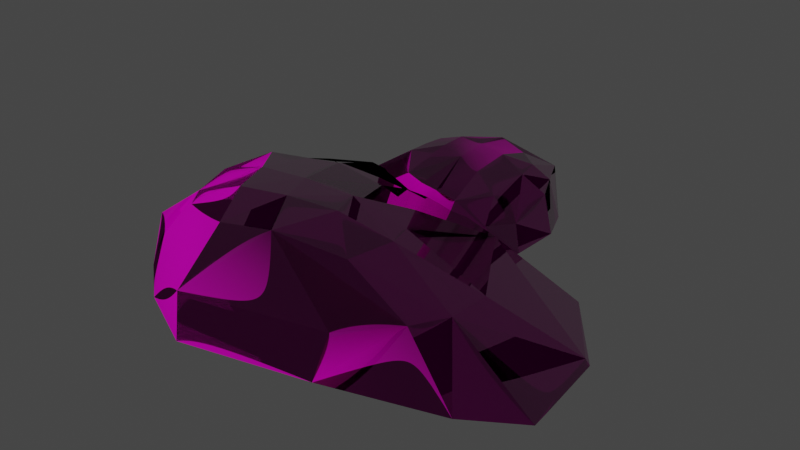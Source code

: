 # Source: iron_pile_02.blend  (saved by Blender 3.5.10; exported with 4.5.12 LTS)
import bpy
from mathutils import Matrix  # noqa: F401  (used for matrix-valued properties, if any)

bpy.ops.wm.read_factory_settings(use_empty=True)
scene = bpy.context.scene
scene.name = 'Scene'

# ---- collections
col_collection = bpy.data.collections.new('Collection'); scene.collection.children.link(col_collection)

# ---- images (referenced by path relative to the original .blend; pixels are not part of the script)
import os
ASSET_DIR = os.environ.get("B2B_ASSET_DIR", "")  # directory of the original .blend (textures are referenced by path, not embedded)
HERE = os.path.dirname(os.path.abspath(__file__))  # packed textures are extracted next to this script under _unpacked/

def load_image(name, relpath, width, height, colorspace="sRGB"):
    """Load a texture the original file referenced (path relative to the .blend, or extracted next to this script)."""
    p = next((c for c in (os.path.join(HERE, relpath), os.path.join(ASSET_DIR, relpath)) if relpath and os.path.exists(c)), "")
    if p:
        img = bpy.data.images.load(p, check_existing=True)
        img.name = name
    else:  # same state as the original file: an image datablock whose file is absent (Cycles renders it pink)
        img = bpy.data.images.new(name, width, height)
        img.source = "FILE"
        img.filepath = "//" + (relpath or name)
    img.colorspace_settings.name = colorspace
    return img
img_mining_02_diff_0_png = load_image('mining_02_diff_0.png', 'mining_02_diff_0.png', 1024, 1024, 'sRGB')
img_mining_02_norm_0_png = load_image('mining_02_norm_0.png', 'mining_02_norm_0.png', 1024, 1024, 'Non-Color')
img_mining_02_metal_0_png = load_image('mining_02_metal_0.png', 'mining_02_metal_0.png', 1024, 1024, 'Non-Color')
img_default_model_mask_0_png = load_image('default_model_mask_0.png', 'default_model_mask_0.png', 1024, 1024, 'Non-Color')

# ---- materials (node trees are filled in below, after node groups)
mat_material13 = bpy.data.materials.new('material13')
mat_material13.use_transparent_shadow = False

# ---- node groups
ng_annoshader = bpy.data.node_groups.new('AnnoShader', 'ShaderNodeTree')
_s = ng_annoshader.interface.new_socket(name='Shader', in_out='OUTPUT', socket_type='NodeSocketShader')
_s = ng_annoshader.interface.new_socket(name='cDiffuse', in_out='INPUT', socket_type='NodeSocketColor')
_s = ng_annoshader.interface.new_socket(name='cDiffuseMultiplier', in_out='INPUT', socket_type='NodeSocketColor')
_s = ng_annoshader.interface.new_socket(name='Alpha', in_out='INPUT', socket_type='NodeSocketFloat')
_s = ng_annoshader.interface.new_socket(name='cNormal', in_out='INPUT', socket_type='NodeSocketColor')
_s = ng_annoshader.interface.new_socket(name='Glossiness', in_out='INPUT', socket_type='NodeSocketFloat')
_s = ng_annoshader.interface.new_socket(name='cMetallic', in_out='INPUT', socket_type='NodeSocketColor')
_s = ng_annoshader.interface.new_socket(name='cHeight', in_out='INPUT', socket_type='NodeSocketColor')
_s = ng_annoshader.interface.new_socket(name='cNightGlow', in_out='INPUT', socket_type='NodeSocketColor')
_s = ng_annoshader.interface.new_socket(name='cEmissiveColor', in_out='INPUT', socket_type='NodeSocketColor')
_s = ng_annoshader.interface.new_socket(name='EmissionStrength', in_out='INPUT', socket_type='NodeSocketFloat')
_s = ng_annoshader.interface.new_socket(name='cDyeMask', in_out='INPUT', socket_type='NodeSocketColor')
_N = ng_annoshader.nodes; _L = ng_annoshader.links
n0 = _N.new('NodeGroupInput'); n0.name = 'Group Input'; n0.location = (0, -900)
n1 = _N.new('ShaderNodeMix'); n1.name = 'Mix'; n1.location = (300, 300)
n1.data_type = 'RGBA'
n1.blend_type = 'MULTIPLY'
n1.inputs[0].default_value = 1.0
n2 = _N.new('ShaderNodeRGBToBW'); n2.name = 'RGB to BW'; n2.location = (300, 0)
n3 = _N.new('ShaderNodeMix'); n3.name = 'Mix.001'; n3.location = (600, 0)
n3.data_type = 'RGBA'
n3.blend_type = 'MULTIPLY'
n3.inputs[7].default_value = (1.0, 0.0, 0.0, 1.0)
n4 = _N.new('ShaderNodeSeparateColor'); n4.name = 'Separate RGB'; n4.location = (300, -300)
n5 = _N.new('ShaderNodeMath'); n5.name = 'Math'; n5.location = (600, -450)
n5.operation = 'POWER'
n5.inputs[1].default_value = 2.0
n6 = _N.new('ShaderNodeMath'); n6.name = 'Math.001'; n6.location = (600, -150)
n6.operation = 'POWER'
n6.inputs[1].default_value = 2.0
n7 = _N.new('ShaderNodeMath'); n7.name = 'Math.002'; n7.location = (750, -300)
n8 = _N.new('ShaderNodeMath'); n8.name = 'Math.003'; n8.location = (900, -300)
n8.operation = 'SUBTRACT'
n8.inputs[0].default_value = 1.0
n9 = _N.new('ShaderNodeMath'); n9.name = 'Math.004'; n9.location = (1050, -300)
n9.operation = 'SQRT'
n10 = _N.new('ShaderNodeCombineColor'); n10.name = 'Combine RGB'; n10.location = (1200, -300)
n11 = _N.new('ShaderNodeNormalMap'); n11.name = 'Normal Map'; n11.location = (1500, -300)
n11.inputs[0].default_value = 0.5
n12 = _N.new('ShaderNodeRGBToBW'); n12.name = 'RGB to BW.001'; n12.location = (1500, 0)
n13 = _N.new('ShaderNodeBump'); n13.name = 'Bump'; n13.location = (1800, -300)
n13.inputs[0].default_value = 0.5
n13.inputs[1].default_value = 1.0
n13.inputs[2].default_value = 1.0
n14 = _N.new('ShaderNodeMath'); n14.name = 'Math.005'; n14.location = (900, -900)
n14.operation = 'SUBTRACT'
n14.inputs[0].default_value = 1.0
n15 = _N.new('ShaderNodeRGBToBW'); n15.name = 'RGB to BW.002'; n15.location = (300, 0)
n16 = _N.new('ShaderNodeVectorMath'); n16.name = 'EmissionScale'; n16.location = (300, -1200)
n16.label = 'EmissionScale'
n16.operation = 'SCALE'
n16.inputs[3].default_value = 10.0
n17 = _N.new('ShaderNodeVectorMath'); n17.name = 'Vector Math'; n17.location = (600, -1200)
n17.operation = 'MULTIPLY'
n18 = _N.new('ShaderNodeObjectInfo'); n18.name = 'Object Info'; n18.location = (300, -1500)
n19 = _N.new('ShaderNodeMath'); n19.name = 'Math.006'; n19.location = (600, -1500)
n19.operation = 'FRACT'
n20 = _N.new('ShaderNodeValToRGB'); n20.name = 'ColorRamp'; n20.location = (900, -1500)
n20.color_ramp.interpolation = 'CONSTANT'
while len(n20.color_ramp.elements) > 1: n20.color_ramp.elements.remove(n20.color_ramp.elements[-1])
n20.color_ramp.elements[0].position = 0.0; n20.color_ramp.elements[0].color = (1.0, 0.0, 0.0, 1.0)
_e = n20.color_ramp.elements.new(0.3333); _e.color = (0.0, 1.0, 0.0, 1.0)
_e = n20.color_ramp.elements.new(0.6667); _e.color = (0.0, 0.0, 1.0, 1.0)
n21 = _N.new('ShaderNodeVectorMath'); n21.name = 'Vector Math.001'; n21.location = (1200, -1500)
n21.operation = 'MULTIPLY'
n22 = _N.new('ShaderNodeMix'); n22.name = 'Mix.002'; n22.location = (1500, -1200)
n22.data_type = 'RGBA'
n22.inputs[6].default_value = (0.0, 0.0, 0.0, 1.0)
n23 = _N.new('ShaderNodeBsdfPrincipled'); n23.name = 'Principled BSDF'; n23.location = (1200, -900)
n23.distribution = 'GGX'
n23.subsurface_method = 'RANDOM_WALK_SKIN'
n23.inputs[3].default_value = 1.45
n24 = _N.new('NodeGroupOutput'); n24.name = 'Group Output'; n24.location = (1500, -900)
_L.new(n0.outputs[1], n1.inputs[6])
_L.new(n0.outputs[0], n1.inputs[7])
_L.new(n0.outputs[10], n2.inputs[0])
_L.new(n2.outputs[0], n3.inputs[0])
_L.new(n1.outputs[2], n3.inputs[6])
_L.new(n0.outputs[3], n4.inputs[0])
_L.new(n4.outputs[0], n5.inputs[0])
_L.new(n4.outputs[1], n6.inputs[0])
_L.new(n5.outputs[0], n7.inputs[0])
_L.new(n6.outputs[0], n7.inputs[1])
_L.new(n7.outputs[0], n8.inputs[1])
_L.new(n8.outputs[0], n9.inputs[0])
_L.new(n4.outputs[0], n10.inputs[0])
_L.new(n4.outputs[1], n10.inputs[1])
_L.new(n9.outputs[0], n10.inputs[2])
_L.new(n10.outputs[0], n11.inputs[1])
_L.new(n0.outputs[6], n12.inputs[0])
_L.new(n12.outputs[0], n13.inputs[3])
_L.new(n11.outputs[0], n13.inputs[4])
_L.new(n0.outputs[4], n14.inputs[1])
_L.new(n0.outputs[5], n15.inputs[0])
_L.new(n0.outputs[8], n16.inputs[0])
_L.new(n3.outputs[2], n17.inputs[0])
_L.new(n16.outputs[0], n17.inputs[1])
_L.new(n18.outputs[0], n19.inputs[0])
_L.new(n19.outputs[0], n20.inputs[0])
_L.new(n20.outputs[0], n21.inputs[0])
_L.new(n0.outputs[7], n21.inputs[1])
_L.new(n21.outputs[0], n22.inputs[0])
_L.new(n17.outputs[0], n22.inputs[7])
_L.new(n0.outputs[2], n23.inputs[4])
_L.new(n14.outputs[0], n23.inputs[2])
_L.new(n13.outputs[0], n23.inputs[5])
_L.new(n3.outputs[2], n23.inputs[0])
_L.new(n15.outputs[0], n23.inputs[1])
_L.new(n0.outputs[9], n23.inputs[28])
_L.new(n22.outputs[2], n23.inputs[27])
_L.new(n23.outputs[0], n24.inputs[0])
n24.is_active_output = True

# ---- material node trees
mat_material13.use_nodes = True; mat_material13.node_tree.nodes.clear()
_N = mat_material13.node_tree.nodes; _L = mat_material13.node_tree.links
n0 = _N.new('ShaderNodeOutputMaterial'); n0.name = 'Material Output'; n0.location = (300, 300)
n1 = _N.new('ShaderNodeTexImage'); n1.name = 'cModelDiffTex'; n1.location = (-1200, 900)
n1.label = 'cModelDiffTex'
n1.image = img_mining_02_diff_0_png
n2 = _N.new('ShaderNodeTexImage'); n2.name = 'cModelNormalTex'; n2.location = (-1200, 600)
n2.label = 'cModelNormalTex'
n2.image = img_mining_02_norm_0_png
n3 = _N.new('ShaderNodeTexImage'); n3.name = 'cModelMetallicTex'; n3.location = (-1200, 300)
n3.label = 'cModelMetallicTex'
n3.image = img_mining_02_metal_0_png
n4 = _N.new('ShaderNodeTexImage'); n4.name = 'cSeparateAOTex'; n4.location = (-1200, 0)
n4.label = 'cSeparateAOTex'
n4.image = img_default_model_mask_0_png
n5 = _N.new('ShaderNodeTexImage'); n5.name = 'cHeightMap'; n5.location = (-1200, -300)
n5.label = 'cHeightMap'
n6 = _N.new('ShaderNodeTexImage'); n6.name = 'cNightGlowMap'; n6.location = (-1200, -600)
n6.label = 'cNightGlowMap'
n7 = _N.new('ShaderNodeTexImage'); n7.name = 'cDyeMask'; n7.location = (-1200, -900)
n7.label = 'cDyeMask'
n8 = _N.new('ShaderNodeGroup'); n8.name = 'Group'; n8.location = (0, 0)
n8.node_tree = ng_annoshader
n8.inputs[9].default_value = 0.0
n9 = _N.new('ShaderNodeCombineRGB'); n9.name = 'cEmissiveColor'; n9.location = (900, 1050)
n9.label = 'cEmissiveColor'
n9.inputs[0].default_value = 2.0
n9.inputs[1].default_value = 2.0
n9.inputs[2].default_value = 2.0
n10 = _N.new('ShaderNodeCombineRGB'); n10.name = 'cDiffuseColor'; n10.location = (600, 1050)
n10.label = 'cDiffuseColor'
n10.inputs[0].default_value = 1.0
n10.inputs[1].default_value = 1.0
n10.inputs[2].default_value = 1.0
_L.new(n1.outputs[0], n8.inputs[0])
_L.new(n2.outputs[0], n8.inputs[3])
_L.new(n3.outputs[0], n8.inputs[5])
_L.new(n5.outputs[0], n8.inputs[6])
_L.new(n6.outputs[0], n8.inputs[7])
_L.new(n7.outputs[0], n8.inputs[10])
_L.new(n10.outputs[0], n8.inputs[1])
_L.new(n9.outputs[0], n8.inputs[8])
_L.new(n1.outputs[1], n8.inputs[2])
_L.new(n2.outputs[1], n8.inputs[4])
_L.new(n8.outputs[0], n0.inputs[0])
n0.is_active_output = True

# ---- world
world_world = bpy.data.worlds.new('World'); scene.world = world_world
world_world.use_nodes = True; world_world.node_tree.nodes.clear()
_N = world_world.node_tree.nodes; _L = world_world.node_tree.links
n0 = _N.new('ShaderNodeOutputWorld'); n0.name = 'World Output'; n0.location = (300, 300)
n1 = _N.new('ShaderNodeBackground'); n1.name = 'Background'; n1.location = (10, 300)
n1.inputs[0].default_value = (0.05088, 0.05088, 0.05088, 1.0)
_L.new(n1.outputs[0], n0.inputs[0])
n0.is_active_output = True
world_world.color = (0.05088, 0.05088, 0.05088)
world_world.use_sun_shadow = False
world_world.sun_shadow_jitter_overblur = 0.0

# ---- meshes
me_mesh_0_009 = bpy.data.meshes.new('Mesh_0.009')
me_mesh_0_009.from_pydata([(-0.4078, 0.966, 0.1309), (-0.03328, 0.8874, 0.3105), (-0.2368, 0.8772, 0.2638), (-0.2372, 1.096, 0.1228), (0.1759, 1.104, 0.1282), (0.1259, 0.8576, 0.2745), (-0.1938, 1.123, -0.06793), (-0.5412, 1.097, -0.06793), (0.1874, 1.12, -0.06793), (0.3117, 0.2645, 0.1279), (0.1614, 0.2101, 0.2425), (0.2611, 0.4013, 0.2279), (0.1183, 0.4569, 0.3029), (0.1853, 0.08862, 0.1406), (0.2591, 0.6542, 0.2579), (0.3284, 0.1834, -0.06793), (0.1822, -0.01639, -0.06793), (0.3993, 0.4457, -0.06793), (0.3573, 0.4673, 0.07851), (0.4071, 0.7305, -0.06793), (0.1208, 0.6716, 0.3253), (0.3687, 0.707, 0.1572), (0.3032, 0.8507, 0.1725), (0.3309, 0.9227, -0.06793), (0.2408, 0.7741, 0.2669), (0.1259, 0.8576, 0.2745), (0.1759, 1.104, 0.1282), (0.1874, 1.12, -0.06793), (-0.7729, 0.2756, -0.06793), (-0.3606, 0.07368, 0.05747), (-0.7711, 0.2743, -0.06793), (-0.5424, 0.3256, 0.1504), (-0.4952, 0.03392, -0.06793), (-0.1263, 0.03403, 0.1977), (-0.212, 0.3068, 0.2509), (-0.06162, 0.2293, 0.2655), (-0.3323, 0.1545, 0.1823), (-0.1884, -0.01558, 0.01712), (-0.3606, 0.07368, 0.05747), (0.02216, 0.01384, 0.1628), (0.03548, 0.2227, 0.2562), (-0.003446, -0.08585, -0.02614), (-0.204, -0.03048, -0.06449), (-0.1893, -0.03599, -0.06793), (-0.009071, -0.09399, -0.06793), (0.1757, -0.01954, -0.06793), (0.1853, 0.08862, 0.1406), (0.1822, -0.01639, -0.06793), (0.1614, 0.2101, 0.2425), (-0.5412, 1.097, -0.06793), (-0.5014, 0.8555, 0.1318), (-0.7245, 1.016, -0.06793), (-0.4078, 0.966, 0.1309), (-0.813, 0.6294, -0.05256), (-0.5627, 0.6923, 0.1335), (-0.7457, 0.9408, -0.06793), (-0.5424, 0.3256, 0.1504), (-0.8253, 0.6422, -0.06793), (-0.7729, 0.2756, -0.06793), (-0.7752, 0.2911, -0.06793), (-0.5014, 0.8555, 0.1318), (-0.2368, 0.8772, 0.2638), (-0.3275, 0.7244, 0.2784), (-0.4078, 0.966, 0.1309), (-0.5627, 0.6923, 0.1335), (-0.3432, 0.6239, 0.2782), (-0.5424, 0.3256, 0.1504), (-0.3434, 0.4909, 0.2819), (-0.3323, 0.1545, 0.1823), (-0.212, 0.3068, 0.2509), (-0.3606, 0.07368, 0.05747), (-0.212, 0.3068, 0.2509), (-0.3434, 0.4909, 0.2819), (-0.1839, 0.5682, 0.3281), (-0.3432, 0.6239, 0.2782), (-0.3275, 0.7244, 0.2784), (-0.03141, 0.5125, 0.3255), (-0.06162, 0.2293, 0.2655), (-0.1726, 0.7068, 0.3357), (-0.2368, 0.8772, 0.2638), (-0.03328, 0.8874, 0.3105), (0.03548, 0.2227, 0.2562), (-0.02456, 0.6892, 0.3405), (0.1259, 0.8576, 0.2745), (0.1208, 0.6716, 0.3253), (0.1183, 0.4569, 0.3029), (0.1614, 0.2101, 0.2425), (0.601, -0.6895, 0.1301), (-0.128, -0.7519, 0.3657), (0.235, -0.6524, 0.3043), (0.3724, -0.9231, 0.1194), (-0.3721, -1.11, 0.1265), (-0.4355, -0.783, 0.3184), (0.3108, -0.9757, -0.1308), (0.9249, -0.7951, -0.1308), (-0.3829, -1.135, -0.1308), (-1.143, -0.1267, 0.1261), (-0.9047, 0.004911, 0.2765), (-0.9662, -0.2748, 0.2573), (-0.6722, -0.2828, 0.3557), (-1.024, 0.1454, 0.1428), (-0.8044, -0.5875, 0.2967), (-1.224, -0.03335, -0.1308), (-1.084, 0.2769, -0.1308), (-1.189, -0.3888, -0.1308), (-1.099, -0.3978, 0.06134), (-1.025, -0.7455, -0.1308), (-0.5424, -0.5502, 0.3851), (-0.9704, -0.6999, 0.1645), (-0.7617, -0.8501, 0.1847), (-0.7669, -0.9512, -0.1308), (-0.6963, -0.7284, 0.3084), (-0.4355, -0.783, 0.3184), (-0.3721, -1.11, 0.1265), (-0.3829, -1.135, -0.1308), (0.8321, 0.3226, -0.1308), (-0.04239, 0.397, 0.03373), (0.8281, 0.3235, -0.1308), (0.445, 0.1622, 0.1557), (0.177, 0.5038, -0.1308), (-0.4925, 0.3461, 0.2177), (-0.1664, 0.04438, 0.2875), (-0.4879, 0.07638, 0.3066), (-0.04326, 0.2847, 0.1975), (-0.4108, 0.4342, -0.01918), (-0.04239, 0.397, 0.03373), (-0.7746, 0.3078, 0.1719), (-0.6682, 0.04307, 0.2944), (-0.7904, 0.4423, -0.07593), (-0.3918, 0.4593, -0.1262), (-0.4219, 0.4599, -0.1308), (-0.7853, 0.4548, -0.1308), (-1.074, 0.2836, -0.1308), (-1.024, 0.1454, 0.1428), (-1.084, 0.2769, -0.1308), (-0.9047, 0.004911, 0.2765), (0.9249, -0.7951, -0.1308), (0.7018, -0.5125, 0.1313), (1.207, -0.6166, -0.1308), (0.601, -0.6895, 0.1301), (1.126, -0.099, -0.1106), (0.7111, -0.2838, 0.1334), (1.198, -0.514, -0.1308), (0.445, 0.1622, 0.1557), (1.156, -0.1096, -0.1308), (0.8321, 0.3226, -0.1308), (0.8459, 0.3044, -0.1308), (0.7018, -0.5125, 0.1313), (0.235, -0.6524, 0.3043), (0.3041, -0.4242, 0.3235), (0.601, -0.6895, 0.1301), (0.7111, -0.2838, 0.1334), (0.2699, -0.2928, 0.3232), (0.445, 0.1622, 0.1557), (0.1871, -0.1278, 0.3281), (-0.04326, 0.2847, 0.1975), (-0.1664, 0.04438, 0.2875), (-0.04239, 0.397, 0.03373), (-0.1664, 0.04438, 0.2875), (0.1871, -0.1278, 0.3281), (-0.05414, -0.2918, 0.3887), (0.2699, -0.2928, 0.3232), (0.3041, -0.4242, 0.3235), (-0.3656, -0.2879, 0.3854), (-0.4879, 0.07638, 0.3066), (0.01197, -0.4685, 0.3987), (0.235, -0.6524, 0.3043), (-0.128, -0.7519, 0.3657), (-0.6682, 0.04307, 0.2944), (-0.2677, -0.5099, 0.405), (-0.4355, -0.783, 0.3184), (-0.5424, -0.5502, 0.3851), (-0.6722, -0.2828, 0.3557), (-0.9047, 0.004911, 0.2765)], [], [(0, 2, 1), (1, 3, 0), (4, 3, 1), (5, 4, 1), (0, 3, 6), (6, 3, 4), (6, 7, 0), (4, 8, 6), (9, 11, 10), (10, 11, 12), (10, 13, 9), (12, 11, 14), (15, 9, 13), (13, 16, 15), (9, 15, 17), (11, 9, 18), (17, 18, 9), (18, 14, 11), (18, 17, 19), (14, 20, 12), (19, 21, 18), (14, 18, 21), (22, 21, 19), (14, 21, 22), (19, 23, 22), (20, 14, 24), (22, 24, 14), (24, 25, 20), (26, 25, 24), (24, 22, 26), (26, 22, 23), (23, 27, 26), (28, 30, 29), (29, 31, 28), (32, 29, 30), (33, 35, 34), (34, 36, 33), (37, 33, 36), (36, 38, 37), (35, 33, 39), (39, 40, 35), (33, 37, 41), (41, 39, 33), (37, 42, 41), (42, 43, 41), (43, 44, 41), (41, 44, 45), (39, 41, 46), (41, 45, 46), (40, 39, 46), (45, 47, 46), (46, 48, 40), (49, 51, 50), (50, 52, 49), (50, 51, 53), (50, 53, 54), (51, 55, 53), (54, 53, 56), (57, 53, 55), (53, 58, 56), (53, 57, 59), (53, 59, 58), (60, 62, 61), (61, 63, 60), (62, 60, 64), (64, 65, 62), (65, 64, 66), (66, 67, 65), (67, 66, 68), (68, 69, 67), (66, 70, 68), (71, 73, 72), (73, 74, 72), (75, 74, 73), (76, 73, 71), (71, 77, 76), (73, 78, 75), (79, 75, 78), (80, 79, 78), (76, 77, 81), (80, 78, 82), (82, 78, 73), (73, 76, 82), (83, 80, 82), (82, 84, 83), (84, 82, 76), (76, 85, 84), (81, 85, 76), (81, 86, 85), (87, 89, 88), (88, 90, 87), (91, 90, 88), (92, 91, 88), (87, 90, 93), (93, 90, 91), (93, 94, 87), (91, 95, 93), (96, 98, 97), (97, 98, 99), (97, 100, 96), (99, 98, 101), (102, 96, 100), (100, 103, 102), (96, 102, 104), (98, 96, 105), (104, 105, 96), (105, 101, 98), (105, 104, 106), (101, 107, 99), (106, 108, 105), (101, 105, 108), (109, 108, 106), (101, 108, 109), (106, 110, 109), (107, 101, 111), (109, 111, 101), (111, 112, 107), (113, 112, 111), (111, 109, 113), (113, 109, 110), (110, 114, 113), (115, 117, 116), (116, 118, 115), (119, 116, 117), (120, 122, 121), (121, 123, 120), (124, 120, 123), (123, 125, 124), (122, 120, 126), (126, 127, 122), (120, 124, 128), (128, 126, 120), (124, 129, 128), (129, 130, 128), (130, 131, 128), (128, 131, 132), (126, 128, 133), (128, 132, 133), (127, 126, 133), (132, 134, 133), (133, 135, 127), (136, 138, 137), (137, 139, 136), (137, 138, 140), (137, 140, 141), (138, 142, 140), (141, 140, 143), (144, 140, 142), (140, 145, 143), (140, 144, 146), (140, 146, 145), (147, 149, 148), (148, 150, 147), (149, 147, 151), (151, 152, 149), (152, 151, 153), (153, 154, 152), (154, 153, 155), (155, 156, 154), (153, 157, 155), (158, 160, 159), (160, 161, 159), (162, 161, 160), (163, 160, 158), (158, 164, 163), (160, 165, 162), (166, 162, 165), (167, 166, 165), (163, 164, 168), (167, 165, 169), (169, 165, 160), (160, 163, 169), (170, 167, 169), (169, 171, 170), (171, 169, 163), (163, 172, 171), (168, 172, 163), (168, 173, 172)])
me_mesh_0_009.polygons.foreach_set('use_smooth', [True] * 178)
_uv = me_mesh_0_009.uv_layers.new(name='UVMap')
_uv.uv.foreach_set('vector', [0.9644, 0.8409, 0.9917, 0.8866, 0.9961, 0.9394, 0.9961, 0.9394, 0.9502, 0.8842, 0.9644, 0.8409, 0.9448, 0.9905, 0.9502, 0.8842, 0.9961, 0.9394, 0.9897, 0.9802, 0.9448, 0.9905, 0.9961, 0.9394, 0.9644, 0.8409, 0.9502, 0.8842, 0.9146, 0.8934, 0.9146, 0.8934, 0.9502, 0.8842, 0.9448, 0.9905, 0.9146, 0.8934, 0.9219, 0.8041, 0.9644, 0.8409, 0.9448, 0.9905, 0.9097, 0.9915, 0.9146, 0.8934, 0.7788, 0.5854, 0.8042, 0.561, 0.8223, 0.5959, 0.8223, 0.5959, 0.8042, 0.561, 0.8398, 0.5518, 0.8223, 0.5959, 0.8008, 0.6179, 0.7788, 0.5854, 0.8398, 0.5518, 0.8042, 0.561, 0.8101, 0.5154, 0.7427, 0.6003, 0.7788, 0.5854, 0.8008, 0.6179, 0.8008, 0.6179, 0.7656, 0.6375, 0.7427, 0.6003, 0.7788, 0.5854, 0.7427, 0.6003, 0.7314, 0.5527, 0.8042, 0.561, 0.7788, 0.5854, 0.7632, 0.5488, 0.7314, 0.5527, 0.7632, 0.5488, 0.7788, 0.5854, 0.7632, 0.5488, 0.8101, 0.5154, 0.8042, 0.561, 0.7632, 0.5488, 0.7314, 0.5527, 0.7305, 0.5012, 0.8101, 0.5154, 0.8438, 0.5129, 0.8398, 0.5518, 0.7305, 0.5012, 0.7754, 0.5054, 0.7632, 0.5488, 0.8101, 0.5154, 0.7632, 0.5488, 0.7754, 0.5054, 0.7886, 0.48, 0.7754, 0.5054, 0.7305, 0.5012, 0.8101, 0.5154, 0.7754, 0.5054, 0.7886, 0.48, 0.7305, 0.5012, 0.7432, 0.4673, 0.7886, 0.48, 0.8438, 0.5129, 0.8101, 0.5154, 0.8149, 0.4937, 0.7886, 0.48, 0.8149, 0.4937, 0.8101, 0.5154, 0.8149, 0.4937, 0.8345, 0.4795, 0.8438, 0.5129, 0.8018, 0.4351, 0.8345, 0.4795, 0.8149, 0.4937, 0.8149, 0.4937, 0.7886, 0.48, 0.8018, 0.4351, 0.8018, 0.4351, 0.7886, 0.48, 0.7432, 0.4673, 0.7432, 0.4673, 0.7661, 0.4326, 0.8018, 0.4351, 0.895, 0.8612, 0.8945, 0.861, 0.8008, 0.7695, 0.8008, 0.7695, 0.8628, 0.7788, 0.895, 0.8612, 0.8086, 0.8107, 0.8008, 0.7695, 0.8945, 0.861, 0.7388, 0.7009, 0.751, 0.7329, 0.7114, 0.7322, 0.7114, 0.7322, 0.6841, 0.7019, 0.7388, 0.7009, 0.728, 0.6648, 0.7388, 0.7009, 0.6841, 0.7019, 0.6841, 0.7019, 0.6812, 0.6731, 0.728, 0.6648, 0.751, 0.7329, 0.7388, 0.7009, 0.7783, 0.6992, 0.7783, 0.6992, 0.7764, 0.7346, 0.751, 0.7329, 0.7388, 0.7009, 0.728, 0.6648, 0.7778, 0.6584, 0.7778, 0.6584, 0.7783, 0.6992, 0.7388, 0.7009, 0.728, 0.6648, 0.7261, 0.6497, 0.7778, 0.6584, 0.7261, 0.6497, 0.73, 0.6492, 0.7778, 0.6584, 0.73, 0.6492, 0.7773, 0.6506, 0.7778, 0.6584, 0.7778, 0.6584, 0.7773, 0.6506, 0.8242, 0.665, 0.7783, 0.6992, 0.7778, 0.6584, 0.8198, 0.7092, 0.7778, 0.6584, 0.8242, 0.665, 0.8198, 0.7092, 0.7764, 0.7346, 0.7783, 0.6992, 0.8198, 0.7092, 0.8242, 0.665, 0.8257, 0.6655, 0.8198, 0.7092, 0.8198, 0.7092, 0.8096, 0.7361, 0.7764, 0.7346, 0.469, 0.7709, 0.488, 0.7319, 0.5103, 0.8063, 0.5103, 0.8063, 0.4888, 0.8251, 0.469, 0.7709, 0.5103, 0.8063, 0.488, 0.7319, 0.5596, 0.7031, 0.5103, 0.8063, 0.5596, 0.7031, 0.5405, 0.7953, 0.488, 0.7319, 0.502, 0.7251, 0.5596, 0.7031, 0.5405, 0.7953, 0.5596, 0.7031, 0.6035, 0.8065, 0.5576, 0.7002, 0.5596, 0.7031, 0.502, 0.7251, 0.5596, 0.7031, 0.6201, 0.7146, 0.6035, 0.8065, 0.5596, 0.7031, 0.5576, 0.7002, 0.6172, 0.7139, 0.5596, 0.7031, 0.6172, 0.7139, 0.6201, 0.7146, 0.6099, 0.7933, 0.6577, 0.8237, 0.6494, 0.8541, 0.6494, 0.8541, 0.6079, 0.8212, 0.6099, 0.7933, 0.6577, 0.8237, 0.6099, 0.7933, 0.623, 0.7665, 0.623, 0.7665, 0.6694, 0.8112, 0.6577, 0.8237, 0.6694, 0.8112, 0.623, 0.7665, 0.6763, 0.7361, 0.6763, 0.7361, 0.6875, 0.7985, 0.6694, 0.8112, 0.6875, 0.7985, 0.6763, 0.7361, 0.731, 0.7605, 0.731, 0.7605, 0.73, 0.8025, 0.6875, 0.7985, 0.6763, 0.7361, 0.7329, 0.738, 0.731, 0.7605, 0.7026, 0.5649, 0.6602, 0.5732, 0.6724, 0.5325, 0.6602, 0.5732, 0.6504, 0.5325, 0.6724, 0.5325, 0.6343, 0.5366, 0.6504, 0.5325, 0.6602, 0.5732, 0.6694, 0.6116, 0.6602, 0.5732, 0.7026, 0.5649, 0.7026, 0.5649, 0.7158, 0.603, 0.6694, 0.6116, 0.6602, 0.5732, 0.6372, 0.5764, 0.6343, 0.5366, 0.6094, 0.5593, 0.6343, 0.5366, 0.6372, 0.5764, 0.6084, 0.6113, 0.6094, 0.5593, 0.6372, 0.5764, 0.6694, 0.6116, 0.7158, 0.603, 0.7173, 0.6274, 0.6084, 0.6113, 0.6372, 0.5764, 0.6406, 0.6138, 0.6406, 0.6138, 0.6372, 0.5764, 0.6602, 0.5732, 0.6602, 0.5732, 0.6694, 0.6116, 0.6406, 0.6138, 0.6133, 0.6509, 0.6084, 0.6113, 0.6406, 0.6138, 0.6406, 0.6138, 0.644, 0.6501, 0.6133, 0.6509, 0.644, 0.6501, 0.6406, 0.6138, 0.6694, 0.6116, 0.6694, 0.6116, 0.6792, 0.6489, 0.644, 0.6501, 0.7173, 0.6274, 0.6792, 0.6489, 0.6694, 0.6116, 0.7173, 0.6274, 0.7197, 0.6589, 0.6792, 0.6489, 0.9644, 0.8409, 0.9917, 0.8866, 0.9961, 0.9394, 0.9961, 0.9394, 0.9502, 0.8842, 0.9644, 0.8409, 0.9448, 0.9905, 0.9502, 0.8842, 0.9961, 0.9394, 0.9897, 0.9802, 0.9448, 0.9905, 0.9961, 0.9394, 0.9644, 0.8409, 0.9502, 0.8842, 0.9146, 0.8934, 0.9146, 0.8934, 0.9502, 0.8842, 0.9448, 0.9905, 0.9146, 0.8934, 0.9219, 0.8041, 0.9644, 0.8409, 0.9448, 0.9905, 0.9097, 0.9915, 0.9146, 0.8934, 0.7788, 0.5854, 0.8042, 0.561, 0.8223, 0.5959, 0.8223, 0.5959, 0.8042, 0.561, 0.8398, 0.5518, 0.8223, 0.5959, 0.8008, 0.6179, 0.7788, 0.5854, 0.8398, 0.5518, 0.8042, 0.561, 0.8101, 0.5154, 0.7427, 0.6003, 0.7788, 0.5854, 0.8008, 0.6179, 0.8008, 0.6179, 0.7656, 0.6375, 0.7427, 0.6003, 0.7788, 0.5854, 0.7427, 0.6003, 0.7314, 0.5527, 0.8042, 0.561, 0.7788, 0.5854, 0.7632, 0.5488, 0.7314, 0.5527, 0.7632, 0.5488, 0.7788, 0.5854, 0.7632, 0.5488, 0.8101, 0.5154, 0.8042, 0.561, 0.7632, 0.5488, 0.7314, 0.5527, 0.7305, 0.5012, 0.8101, 0.5154, 0.8438, 0.5129, 0.8398, 0.5518, 0.7305, 0.5012, 0.7754, 0.5054, 0.7632, 0.5488, 0.8101, 0.5154, 0.7632, 0.5488, 0.7754, 0.5054, 0.7886, 0.48, 0.7754, 0.5054, 0.7305, 0.5012, 0.8101, 0.5154, 0.7754, 0.5054, 0.7886, 0.48, 0.7305, 0.5012, 0.7432, 0.4673, 0.7886, 0.48, 0.8438, 0.5129, 0.8101, 0.5154, 0.8149, 0.4937, 0.7886, 0.48, 0.8149, 0.4937, 0.8101, 0.5154, 0.8149, 0.4937, 0.8345, 0.4795, 0.8438, 0.5129, 0.8018, 0.4351, 0.8345, 0.4795, 0.8149, 0.4937, 0.8149, 0.4937, 0.7886, 0.48, 0.8018, 0.4351, 0.8018, 0.4351, 0.7886, 0.48, 0.7432, 0.4673, 0.7432, 0.4673, 0.7661, 0.4326, 0.8018, 0.4351, 0.895, 0.8612, 0.8945, 0.861, 0.8008, 0.7695, 0.8008, 0.7695, 0.8628, 0.7788, 0.895, 0.8612, 0.8086, 0.8107, 0.8008, 0.7695, 0.8945, 0.861, 0.7388, 0.7009, 0.751, 0.7329, 0.7114, 0.7322, 0.7114, 0.7322, 0.6841, 0.7019, 0.7388, 0.7009, 0.728, 0.6648, 0.7388, 0.7009, 0.6841, 0.7019, 0.6841, 0.7019, 0.6812, 0.6731, 0.728, 0.6648, 0.751, 0.7329, 0.7388, 0.7009, 0.7783, 0.6992, 0.7783, 0.6992, 0.7764, 0.7346, 0.751, 0.7329, 0.7388, 0.7009, 0.728, 0.6648, 0.7778, 0.6584, 0.7778, 0.6584, 0.7783, 0.6992, 0.7388, 0.7009, 0.728, 0.6648, 0.7261, 0.6497, 0.7778, 0.6584, 0.7261, 0.6497, 0.73, 0.6492, 0.7778, 0.6584, 0.73, 0.6492, 0.7773, 0.6506, 0.7778, 0.6584, 0.7778, 0.6584, 0.7773, 0.6506, 0.8242, 0.665, 0.7783, 0.6992, 0.7778, 0.6584, 0.8198, 0.7092, 0.7778, 0.6584, 0.8242, 0.665, 0.8198, 0.7092, 0.7764, 0.7346, 0.7783, 0.6992, 0.8198, 0.7092, 0.8242, 0.665, 0.8257, 0.6655, 0.8198, 0.7092, 0.8198, 0.7092, 0.8096, 0.7361, 0.7764, 0.7346, 0.469, 0.7709, 0.488, 0.7319, 0.5103, 0.8063, 0.5103, 0.8063, 0.4888, 0.8251, 0.469, 0.7709, 0.5103, 0.8063, 0.488, 0.7319, 0.5596, 0.7031, 0.5103, 0.8063, 0.5596, 0.7031, 0.5405, 0.7953, 0.488, 0.7319, 0.502, 0.7251, 0.5596, 0.7031, 0.5405, 0.7953, 0.5596, 0.7031, 0.6035, 0.8065, 0.5576, 0.7002, 0.5596, 0.7031, 0.502, 0.7251, 0.5596, 0.7031, 0.6201, 0.7146, 0.6035, 0.8065, 0.5596, 0.7031, 0.5576, 0.7002, 0.6172, 0.7139, 0.5596, 0.7031, 0.6172, 0.7139, 0.6201, 0.7146, 0.6099, 0.7933, 0.6577, 0.8237, 0.6494, 0.8541, 0.6494, 0.8541, 0.6079, 0.8212, 0.6099, 0.7933, 0.6577, 0.8237, 0.6099, 0.7933, 0.623, 0.7665, 0.623, 0.7665, 0.6694, 0.8112, 0.6577, 0.8237, 0.6694, 0.8112, 0.623, 0.7665, 0.6763, 0.7361, 0.6763, 0.7361, 0.6875, 0.7985, 0.6694, 0.8112, 0.6875, 0.7985, 0.6763, 0.7361, 0.731, 0.7605, 0.731, 0.7605, 0.73, 0.8025, 0.6875, 0.7985, 0.6763, 0.7361, 0.7329, 0.738, 0.731, 0.7605, 0.7026, 0.5649, 0.6602, 0.5732, 0.6724, 0.5325, 0.6602, 0.5732, 0.6504, 0.5325, 0.6724, 0.5325, 0.6343, 0.5366, 0.6504, 0.5325, 0.6602, 0.5732, 0.6694, 0.6116, 0.6602, 0.5732, 0.7026, 0.5649, 0.7026, 0.5649, 0.7158, 0.603, 0.6694, 0.6116, 0.6602, 0.5732, 0.6372, 0.5764, 0.6343, 0.5366, 0.6094, 0.5593, 0.6343, 0.5366, 0.6372, 0.5764, 0.6084, 0.6113, 0.6094, 0.5593, 0.6372, 0.5764, 0.6694, 0.6116, 0.7158, 0.603, 0.7173, 0.6274, 0.6084, 0.6113, 0.6372, 0.5764, 0.6406, 0.6138, 0.6406, 0.6138, 0.6372, 0.5764, 0.6602, 0.5732, 0.6602, 0.5732, 0.6694, 0.6116, 0.6406, 0.6138, 0.6133, 0.6509, 0.6084, 0.6113, 0.6406, 0.6138, 0.6406, 0.6138, 0.644, 0.6501, 0.6133, 0.6509, 0.644, 0.6501, 0.6406, 0.6138, 0.6694, 0.6116, 0.6694, 0.6116, 0.6792, 0.6489, 0.644, 0.6501, 0.7173, 0.6274, 0.6792, 0.6489, 0.6694, 0.6116, 0.7173, 0.6274, 0.7197, 0.6589, 0.6792, 0.6489])
me_mesh_0_009.materials.append(mat_material13)
me_mesh_0_009.update()
me_mesh_0_009.normals_split_custom_set([tuple(v) for v in zip(*[iter([-0.2832, 0.747, 0.6015, -0.2018, 0.6779, 0.7069, 0.002287, 0.5688, 0.8225, 0.002287, 0.5688, 0.8225, -0.3348, 0.8295, 0.447, -0.2832, 0.747, 0.6015, 0.03162, 0.8876, 0.4595, -0.3348, 0.8295, 0.447, 0.002287, 0.5688, 0.8225, 0.2891, 0.4544, 0.8426, 0.03162, 0.8876, 0.4595, 0.002287, 0.5688, 0.8225, -0.2832, 0.747, 0.6015, -0.3348, 0.8295, 0.447, -0.1568, 0.9617, 0.2249, -0.1568, 0.9617, 0.2249, -0.3348, 0.8295, 0.447, 0.03162, 0.8876, 0.4595, -0.1568, 0.9617, 0.2249, -0.05567, 0.8165, 0.5746, -0.2832, 0.747, 0.6015, 0.03162, 0.8876, 0.4595, 0.003202, 0.9961, 0.08835, -0.1568, 0.9617, 0.2249, 0.8271, -0.3107, 0.4684, 0.6682, -0.1262, 0.7332, 0.5909, -0.3182, 0.7414, 0.5909, -0.3182, 0.7414, 0.6682, -0.1262, 0.7332, 0.4179, -0.1217, 0.9003, 0.5909, -0.3182, 0.7414, 0.7418, -0.5223, 0.4207, 0.8271, -0.3107, 0.4684, 0.4179, -0.1217, 0.9003, 0.6682, -0.1262, 0.7332, 0.616, -0.05072, 0.7861, 0.8598, -0.4392, 0.2604, 0.8271, -0.3107, 0.4684, 0.7418, -0.5223, 0.4207, 0.7418, -0.5223, 0.4207, 0.7752, -0.57, 0.2722, 0.8598, -0.4392, 0.2604, 0.8271, -0.3107, 0.4684, 0.8598, -0.4392, 0.2604, 0.9559, -0.1148, 0.2704, 0.6682, -0.1262, 0.7332, 0.8271, -0.3107, 0.4684, 0.9172, -0.1033, 0.3848, 0.9559, -0.1148, 0.2704, 0.9172, -0.1033, 0.3848, 0.8271, -0.3107, 0.4684, 0.9172, -0.1033, 0.3848, 0.616, -0.05072, 0.7861, 0.6682, -0.1262, 0.7332, 0.9172, -0.1033, 0.3848, 0.9559, -0.1148, 0.2704, 0.9618, 0.1672, 0.2167, 0.616, -0.05072, 0.7861, 0.3815, 0.03145, 0.9238, 0.4179, -0.1217, 0.9003, 0.9618, 0.1672, 0.2167, 0.8743, 0.09811, 0.4753, 0.9172, -0.1033, 0.3848, 0.616, -0.05072, 0.7861, 0.9172, -0.1033, 0.3848, 0.8743, 0.09811, 0.4753, 0.7764, 0.3828, 0.5006, 0.8743, 0.09811, 0.4753, 0.9618, 0.1672, 0.2167, 0.616, -0.05072, 0.7861, 0.8743, 0.09811, 0.4753, 0.7764, 0.3828, 0.5006, 0.9618, 0.1672, 0.2167, 0.8688, 0.4529, 0.2001, 0.7764, 0.3828, 0.5006, 0.3815, 0.03145, 0.9238, 0.616, -0.05072, 0.7861, 0.5532, 0.1877, 0.8116, 0.7764, 0.3828, 0.5006, 0.5532, 0.1877, 0.8116, 0.616, -0.05072, 0.7861, 0.5532, 0.1877, 0.8116, 0.3126, 0.3754, 0.8726, 0.3815, 0.03145, 0.9238, 0.7663, 0.5341, 0.3572, 0.3126, 0.3754, 0.8726, 0.5532, 0.1877, 0.8116, 0.5532, 0.1877, 0.8116, 0.7764, 0.3828, 0.5006, 0.7663, 0.5341, 0.3572, 0.7663, 0.5341, 0.3572, 0.7764, 0.3828, 0.5006, 0.8688, 0.4529, 0.2001, 0.8688, 0.4529, 0.2001, 0.8077, 0.5819, 0.09452, 0.7663, 0.5341, 0.3572, -0.4823, -0.6198, 0.6191, -0.4555, -0.6008, 0.6569, -0.479, -0.5691, 0.6683, -0.479, -0.5691, 0.6683, -0.487, -0.587, 0.6467, -0.4823, -0.6198, 0.6191, -0.4785, -0.5473, 0.6866, -0.479, -0.5691, 0.6683, -0.4555, -0.6008, 0.6569, -0.1766, -0.656, 0.7338, -0.06222, -0.3323, 0.9411, -0.2224, -0.2548, 0.9411, -0.2224, -0.2548, 0.9411, -0.3241, -0.5728, 0.7529, -0.1766, -0.656, 0.7338, -0.3297, -0.8799, 0.3421, -0.1766, -0.656, 0.7338, -0.3241, -0.5728, 0.7529, -0.3241, -0.5728, 0.7529, -0.2696, -0.7786, 0.5666, -0.3297, -0.8799, 0.3421, -0.06222, -0.3323, 0.9411, -0.1766, -0.656, 0.7338, 0.2192, -0.7044, 0.6751, 0.2192, -0.7044, 0.6751, 0.1239, -0.4671, 0.8755, -0.06222, -0.3323, 0.9411, -0.1766, -0.656, 0.7338, -0.3297, -0.8799, 0.3421, 0.07823, -0.9499, 0.3027, 0.07823, -0.9499, 0.3027, 0.2192, -0.7044, 0.6751, -0.1766, -0.656, 0.7338, -0.3297, -0.8799, 0.3421, -0.2993, -0.9281, 0.2214, 0.07823, -0.9499, 0.3027, -0.2993, -0.9281, 0.2214, -0.2926, -0.9298, 0.2233, 0.07823, -0.9499, 0.3027, -0.2926, -0.9298, 0.2233, 0.0147, -0.9808, 0.1944, 0.07823, -0.9499, 0.3027, 0.07823, -0.9499, 0.3027, 0.0147, -0.9808, 0.1944, 0.4054, -0.8233, 0.3973, 0.2192, -0.7044, 0.6751, 0.07823, -0.9499, 0.3027, 0.3147, -0.6776, 0.6647, 0.07823, -0.9499, 0.3027, 0.4054, -0.8233, 0.3973, 0.3147, -0.6776, 0.6647, 0.1239, -0.4671, 0.8755, 0.2192, -0.7044, 0.6751, 0.3147, -0.6776, 0.6647, 0.4054, -0.8233, 0.3973, 0.3878, -0.8214, 0.4182, 0.3147, -0.6776, 0.6647, 0.3147, -0.6776, 0.6647, 0.02113, -0.6433, 0.7653, 0.1239, -0.4671, 0.8755, -0.3378, 0.5641, 0.7534, -0.4447, 0.3816, 0.8103, -0.534, 0.3642, 0.763, -0.534, 0.3642, 0.763, -0.557, 0.4769, 0.68, -0.3378, 0.5641, 0.7534, -0.534, 0.3642, 0.763, -0.4447, 0.3816, 0.8103, -0.7165, 0.009813, 0.6975, -0.534, 0.3642, 0.763, -0.7165, 0.009813, 0.6975, -0.6136, 0.1508, 0.7751, -0.4447, 0.3816, 0.8103, -0.5889, 0.1707, 0.79, -0.7165, 0.009813, 0.6975, -0.6136, 0.1508, 0.7751, -0.7165, 0.009813, 0.6975, -0.6404, -0.05859, 0.7658, -0.7462, 0.0931, 0.6592, -0.7165, 0.009813, 0.6975, -0.5889, 0.1707, 0.79, -0.7165, 0.009813, 0.6975, -0.6777, -0.1025, 0.7282, -0.6404, -0.05859, 0.7658, -0.7165, 0.009813, 0.6975, -0.7462, 0.0931, 0.6592, -0.6812, -0.09, 0.7266, -0.7165, 0.009813, 0.6975, -0.6812, -0.09, 0.7266, -0.6777, -0.1025, 0.7282, -0.4774, 0.3005, 0.8257, -0.493, 0.2206, 0.8416, -0.4422, 0.3559, 0.8233, -0.4422, 0.3559, 0.8233, -0.4325, 0.3723, 0.8212, -0.4774, 0.3005, 0.8257, -0.493, 0.2206, 0.8416, -0.4774, 0.3005, 0.8257, -0.5384, 0.111, 0.8354, -0.5384, 0.111, 0.8354, -0.5455, 0.04859, 0.8367, -0.493, 0.2206, 0.8416, -0.5455, 0.04859, 0.8367, -0.5384, 0.111, 0.8354, -0.4884, -0.2364, 0.84, -0.4884, -0.2364, 0.84, -0.4628, -0.1014, 0.8807, -0.5455, 0.04859, 0.8367, -0.4628, -0.1014, 0.8807, -0.4884, -0.2364, 0.84, -0.4573, -0.4704, 0.7548, -0.4573, -0.4704, 0.7548, -0.1742, -0.2826, 0.9433, -0.4628, -0.1014, 0.8807, -0.4884, -0.2364, 0.84, -0.5865, -0.6141, 0.5281, -0.4573, -0.4704, 0.7548, -0.1562, -0.2258, 0.9616, -0.1579, -0.1197, 0.9802, -0.2169, -0.138, 0.9664, -0.1579, -0.1197, 0.9802, -0.2883, 0.04178, 0.9566, -0.2169, -0.138, 0.9664, -0.3093, 0.1328, 0.9417, -0.2883, 0.04178, 0.9566, -0.1579, -0.1197, 0.9802, -0.0009713, -0.1662, 0.9861, -0.1579, -0.1197, 0.9802, -0.1562, -0.2258, 0.9616, -0.1562, -0.2258, 0.9616, -0.03556, -0.2035, 0.9784, -0.0009713, -0.1662, 0.9861, -0.1579, -0.1197, 0.9802, -0.1986, 0.1029, 0.9747, -0.3093, 0.1328, 0.9417, -0.2569, 0.2875, 0.9227, -0.3093, 0.1328, 0.9417, -0.1986, 0.1029, 0.9747, 0.04736, 0.1946, 0.9797, -0.2569, 0.2875, 0.9227, -0.1986, 0.1029, 0.9747, -0.0009713, -0.1662, 0.9861, -0.03556, -0.2035, 0.9784, 0.08578, -0.2219, 0.9713, 0.04736, 0.1946, 0.9797, -0.1986, 0.1029, 0.9747, 0.06929, 0.06254, 0.9956, 0.06929, 0.06254, 0.9956, -0.1986, 0.1029, 0.9747, -0.1579, -0.1197, 0.9802, -0.1579, -0.1197, 0.9802, -0.0009713, -0.1662, 0.9861, 0.06929, 0.06254, 0.9956, 0.1894, 0.1896, 0.9634, 0.04736, 0.1946, 0.9797, 0.06929, 0.06254, 0.9956, 0.06929, 0.06254, 0.9956, 0.1098, 0.08033, 0.9907, 0.1894, 0.1896, 0.9634, 0.1098, 0.08033, 0.9907, 0.06929, 0.06254, 0.9956, -0.0009713, -0.1662, 0.9861, -0.0009713, -0.1662, 0.9861, 0.07804, -0.1825, 0.9801, 0.1098, 0.08033, 0.9907, 0.08578, -0.2219, 0.9713, 0.07804, -0.1825, 0.9801, -0.0009713, -0.1662, 0.9861, 0.08578, -0.2219, 0.9713, 0.07872, -0.2197, 0.9724, 0.07804, -0.1825, 0.9801, 0.3696, -0.6939, 0.6179, 0.2958, -0.6027, 0.7411, 0.1248, -0.5564, 0.8215, 0.1248, -0.5564, 0.8215, 0.4807, -0.7343, 0.4794, 0.3696, -0.6939, 0.6179, 0.1678, -0.858, 0.4855, 0.4807, -0.7343, 0.4794, 0.1248, -0.5564, 0.8215, -0.08884, -0.526, 0.8458, 0.1678, -0.858, 0.4855, 0.1248, -0.5564, 0.8215, 0.3696, -0.6939, 0.6179, 0.4807, -0.7343, 0.4794, 0.3563, -0.9088, 0.2171, 0.3563, -0.9088, 0.2171, 0.4807, -0.7343, 0.4794, 0.1678, -0.858, 0.4855, 0.3563, -0.9088, 0.2171, 0.2223, -0.7752, 0.5913, 0.3696, -0.6939, 0.6179, 0.1678, -0.858, 0.4855, 0.2269, -0.9697, 0.09067, 0.3563, -0.9088, 0.2171, -0.8126, 0.03234, 0.5819, -0.5514, -0.1189, 0.8257, -0.5046, 0.113, 0.8559, -0.5046, 0.113, 0.8559, -0.5514, -0.1189, 0.8257, -0.3127, -0.02436, 0.9495, -0.5046, 0.113, 0.8559, -0.7686, 0.3233, 0.552, -0.8126, 0.03234, 0.5819, -0.3127, -0.02436, 0.9495, -0.5514, -0.1189, 0.8257, -0.4621, -0.1816, 0.868, -0.9166, 0.1794, 0.3574, -0.8126, 0.03234, 0.5819, -0.7686, 0.3233, 0.552, -0.7686, 0.3233, 0.552, -0.8462, 0.3856, 0.3678, -0.9166, 0.1794, 0.3574, -0.8126, 0.03234, 0.5819, -0.9166, 0.1794, 0.3574, -0.8896, -0.2713, 0.3675, -0.5514, -0.1189, 0.8257, -0.8126, 0.03234, 0.5819, -0.8216, -0.2713, 0.5013, -0.8896, -0.2713, 0.3675, -0.8216, -0.2713, 0.5013, -0.8126, 0.03234, 0.5819, -0.8216, -0.2713, 0.5013, -0.4621, -0.1816, 0.868, -0.5514, -0.1189, 0.8257, -0.8216, -0.2713, 0.5013, -0.8896, -0.2713, 0.3675, -0.7676, -0.5781, 0.2766, -0.4621, -0.1816, 0.868, -0.2269, -0.1783, 0.9575, -0.3127, -0.02436, 0.9495, -0.7676, -0.5781, 0.2766, -0.6992, -0.448, 0.5571, -0.8216, -0.2713, 0.5013, -0.4621, -0.1816, 0.868, -0.8216, -0.2713, 0.5013, -0.6992, -0.448, 0.5571, -0.4806, -0.6853, 0.5471, -0.6992, -0.448, 0.5571, -0.7676, -0.5781, 0.2766, -0.4621, -0.1816, 0.868, -0.6992, -0.448, 0.5571, -0.4806, -0.6853, 0.5471, -0.7676, -0.5781, 0.2766, -0.5357, -0.8101, 0.2383, -0.4806, -0.6853, 0.5471, -0.2269, -0.1783, 0.9575, -0.4621, -0.1816, 0.868, -0.35, -0.3767, 0.8576, -0.4806, -0.6853, 0.5471, -0.35, -0.3767, 0.8576, -0.4621, -0.1816, 0.868, -0.35, -0.3767, 0.8576, -0.1153, -0.4615, 0.8796, -0.2269, -0.1783, 0.9575, -0.3993, -0.8248, 0.4004, -0.1153, -0.4615, 0.8796, -0.35, -0.3767, 0.8576, -0.35, -0.3767, 0.8576, -0.4806, -0.6853, 0.5471, -0.3993, -0.8248, 0.4004, -0.3993, -0.8248, 0.4004, -0.4806, -0.6853, 0.5471, -0.5357, -0.8101, 0.2383, -0.5357, -0.8101, 0.2383, -0.4327, -0.8955, 0.1042, -0.3993, -0.8248, 0.4004, 0.1735, 0.755, 0.6324, 0.1587, 0.7299, 0.6648, 0.1858, 0.7069, 0.6825, 0.1858, 0.7069, 0.6825, 0.1883, 0.7275, 0.6597, 0.1735, 0.755, 0.6324, 0.1917, 0.6872, 0.7007, 0.1858, 0.7069, 0.6825, 0.1587, 0.7299, 0.6648, -0.03289, 0.679, 0.7334, -0.03572, 0.3306, 0.9431, 0.08794, 0.3142, 0.9453, 0.08794, 0.3142, 0.9453, 0.07101, 0.6624, 0.7458, -0.03289, 0.679, 0.7334, 0.02641, 0.9412, 0.3367, -0.03289, 0.679, 0.7334, 0.07101, 0.6624, 0.7458, 0.07101, 0.6624, 0.7458, 0.0005864, 0.8239, 0.5667, 0.02641, 0.9412, 0.3367, -0.03572, 0.3306, 0.9431, -0.03289, 0.679, 0.7334, -0.3192, 0.6258, 0.7116, -0.3192, 0.6258, 0.7116, -0.1912, 0.3928, 0.8996, -0.03572, 0.3306, 0.9431, -0.03289, 0.679, 0.7334, 0.02641, 0.9412, 0.3367, -0.2972, 0.8998, 0.3193, -0.2972, 0.8998, 0.3193, -0.3192, 0.6258, 0.7116, -0.03289, 0.679, 0.7334, 0.02641, 0.9412, 0.3367, -0.01298, 0.9749, 0.2221, -0.2972, 0.8998, 0.3193, -0.01298, 0.9749, 0.2221, -0.01924, 0.9746, 0.2233, -0.2972, 0.8998, 0.3193, -0.01924, 0.9746, 0.2233, -0.2506, 0.9477, 0.1978, -0.2972, 0.8998, 0.3193, -0.2972, 0.8998, 0.3193, -0.2506, 0.9477, 0.1978, -0.5068, 0.7329, 0.4539, -0.3192, 0.6258, 0.7116, -0.2972, 0.8998, 0.3193, -0.3978, 0.6189, 0.6772, -0.2972, 0.8998, 0.3193, -0.5068, 0.7329, 0.4539, -0.3978, 0.6189, 0.6772, -0.1912, 0.3928, 0.8996, -0.3192, 0.6258, 0.7116, -0.3978, 0.6189, 0.6772, -0.5068, 0.7329, 0.4539, -0.4874, 0.7348, 0.4716, -0.3978, 0.6189, 0.6772, -0.3978, 0.6189, 0.6772, -0.1603, 0.6095, 0.7764, -0.1912, 0.3928, 0.8996, 0.3645, -0.4591, 0.8101, 0.4173, -0.1857, 0.8896, 0.4847, -0.2015, 0.8511, 0.4847, -0.2015, 0.8511, 0.5378, -0.3099, 0.784, 0.3645, -0.4591, 0.8101, 0.4847, -0.2015, 0.8511, 0.4173, -0.1857, 0.8896, 0.5439, 0.2584, 0.7984, 0.4847, -0.2015, 0.8511, 0.5439, 0.2584, 0.7984, 0.481, 0.07476, 0.8735, 0.4173, -0.1857, 0.8896, 0.4675, 0.03449, 0.8833, 0.5439, 0.2584, 0.7984, 0.481, 0.07476, 0.8735, 0.5439, 0.2584, 0.7984, 0.4426, 0.2861, 0.8499, 0.5953, 0.1749, 0.7843, 0.5439, 0.2584, 0.7984, 0.4675, 0.03449, 0.8833, 0.5439, 0.2584, 0.7984, 0.4638, 0.3549, 0.8118, 0.4426, 0.2861, 0.8499, 0.5439, 0.2584, 0.7984, 0.5953, 0.1749, 0.7843, 0.4708, 0.3441, 0.8124, 0.5439, 0.2584, 0.7984, 0.4708, 0.3441, 0.8124, 0.4638, 0.3549, 0.8118, 0.4097, -0.1289, 0.9031, 0.397, -0.05205, 0.9163, 0.3964, -0.2065, 0.8945, 0.3964, -0.2065, 0.8945, 0.3913, -0.2298, 0.8911, 0.4097, -0.1289, 0.9031, 0.397, -0.05205, 0.9163, 0.4097, -0.1289, 0.9031, 0.4084, 0.06658, 0.9104, 0.4084, 0.06658, 0.9104, 0.3958, 0.1457, 0.9067, 0.397, -0.05205, 0.9163, 0.3958, 0.1457, 0.9067, 0.4084, 0.06658, 0.9104, 0.2985, 0.3553, 0.8858, 0.2985, 0.3553, 0.8858, 0.2749, 0.2716, 0.9223, 0.3958, 0.1457, 0.9067, 0.2749, 0.2716, 0.9223, 0.2985, 0.3553, 0.8858, 0.1847, 0.5903, 0.7858, 0.1847, 0.5903, 0.7858, 0.04947, 0.3243, 0.9447, 0.2749, 0.2716, 0.9223, 0.2985, 0.3553, 0.8858, 0.2519, 0.7989, 0.5461, 0.1847, 0.5903, 0.7858, 0.04426, 0.2697, 0.9619, 0.07093, 0.1711, 0.9827, 0.133, 0.1719, 0.9761, 0.07093, 0.1711, 0.9827, 0.2013, 0.05532, 0.978, 0.133, 0.1719, 0.9761, 0.235, -0.03385, 0.9714, 0.2013, 0.05532, 0.978, 0.07093, 0.1711, 0.9827, -0.03039, 0.1562, 0.9873, 0.07093, 0.1711, 0.9827, 0.04426, 0.2697, 0.9619, 0.04426, 0.2697, 0.9619, -0.03035, 0.2021, 0.9789, -0.03039, 0.1562, 0.9873, 0.07093, 0.1711, 0.9827, 0.1631, -0.03517, 0.986, 0.235, -0.03385, 0.9714, 0.2417, -0.1864, 0.9523, 0.235, -0.03385, 0.9714, 0.1631, -0.03517, 0.986, 0.0209, -0.1908, 0.9814, 0.2417, -0.1864, 0.9523, 0.1631, -0.03517, 0.986, -0.03039, 0.1562, 0.9873, -0.03035, 0.2021, 0.9789, -0.1074, 0.184, 0.977, 0.0209, -0.1908, 0.9814, 0.1631, -0.03517, 0.986, -0.03577, -0.08318, 0.9959, -0.03577, -0.08318, 0.9959, 0.1631, -0.03517, 0.986, 0.07093, 0.1711, 0.9827, 0.07093, 0.1711, 0.9827, -0.03039, 0.1562, 0.9873, -0.03577, -0.08318, 0.9959, -0.06824, -0.2477, 0.9664, 0.0209, -0.1908, 0.9814, -0.03577, -0.08318, 0.9959, -0.03577, -0.08318, 0.9959, -0.05438, -0.0884, 0.9946, -0.06824, -0.2477, 0.9664, -0.05438, -0.0884, 0.9946, -0.03577, -0.08318, 0.9959, -0.03039, 0.1562, 0.9873, -0.03039, 0.1562, 0.9873, -0.09155, 0.1533, 0.9839, -0.05438, -0.0884, 0.9946, -0.1074, 0.184, 0.977, -0.09155, 0.1533, 0.9839, -0.03039, 0.1562, 0.9873, -0.1074, 0.184, 0.977, -0.09861, 0.1834, 0.9781, -0.09155, 0.1533, 0.9839])] * 3)])

# ---- objects
ob_main_file_iron_pile_02_cfg = bpy.data.objects.new('MAIN_FILE_iron_pile_02.cfg', None)
ob_model_mining_02_iron_ore_lod0_009 = bpy.data.objects.new('MODEL_mining_02_iron_ore_lod0.009', me_mesh_0_009)

# ---- transforms, parenting, visibility, modifiers, constraints
ob_main_file_iron_pile_02_cfg.location = (0.0, 0.0, 0.0)
ob_main_file_iron_pile_02_cfg.empty_display_type = 'SINGLE_ARROW'
ob_model_mining_02_iron_ore_lod0_009.parent = ob_main_file_iron_pile_02_cfg
ob_model_mining_02_iron_ore_lod0_009.location = (0.0, 0.0, 0.0)
ob_model_mining_02_iron_ore_lod0_009.rotation_mode = 'QUATERNION'
ob_model_mining_02_iron_ore_lod0_009.rotation_quaternion = (1.0, 0.0, 0.0, 0.0)

# ---- collection membership
scene.collection.objects.link(ob_main_file_iron_pile_02_cfg)
scene.collection.objects.link(ob_model_mining_02_iron_ore_lod0_009)

# ---- scene / render settings (as saved in the file)
scene.frame_start = 1; scene.frame_end = 250; scene.frame_set(1)
scene.render.engine = 'BLENDER_EEVEE_NEXT'
scene.cycles.sampling_pattern = 'TABULATED_SOBOL'
scene.cycles.use_light_tree = False
scene.view_settings.view_transform = 'Filmic'
bpy.context.view_layer.update()

# ---- added for rendering (the .blend has no active camera and no usable light): camera, sun
cam_auto = bpy.data.cameras.new('AutoCamera')
cam_auto.lens = 50.0
cam_auto.sensor_width = 36.0
cam_auto.clip_end = 1000.0
ob_auto_camera = bpy.data.objects.new('AutoCamera', cam_auto)
scene.collection.objects.link(ob_auto_camera)
ob_auto_camera.location = (3.10143, -3.73811, 2.62518)
ob_auto_camera.rotation_euler = (1.09748, -7.21219e-08, 0.694738)
scene.camera = ob_auto_camera
light_auto_sun = bpy.data.lights.new('AutoSun', 'SUN')
light_auto_sun.energy = 3.0
light_auto_sun.angle = 0.0523599
ob_auto_sun = bpy.data.objects.new('AutoSun', light_auto_sun)
scene.collection.objects.link(ob_auto_sun)
ob_auto_sun.rotation_euler = (0.872665, 0.174533, 0.523599)
bpy.context.view_layer.update()
